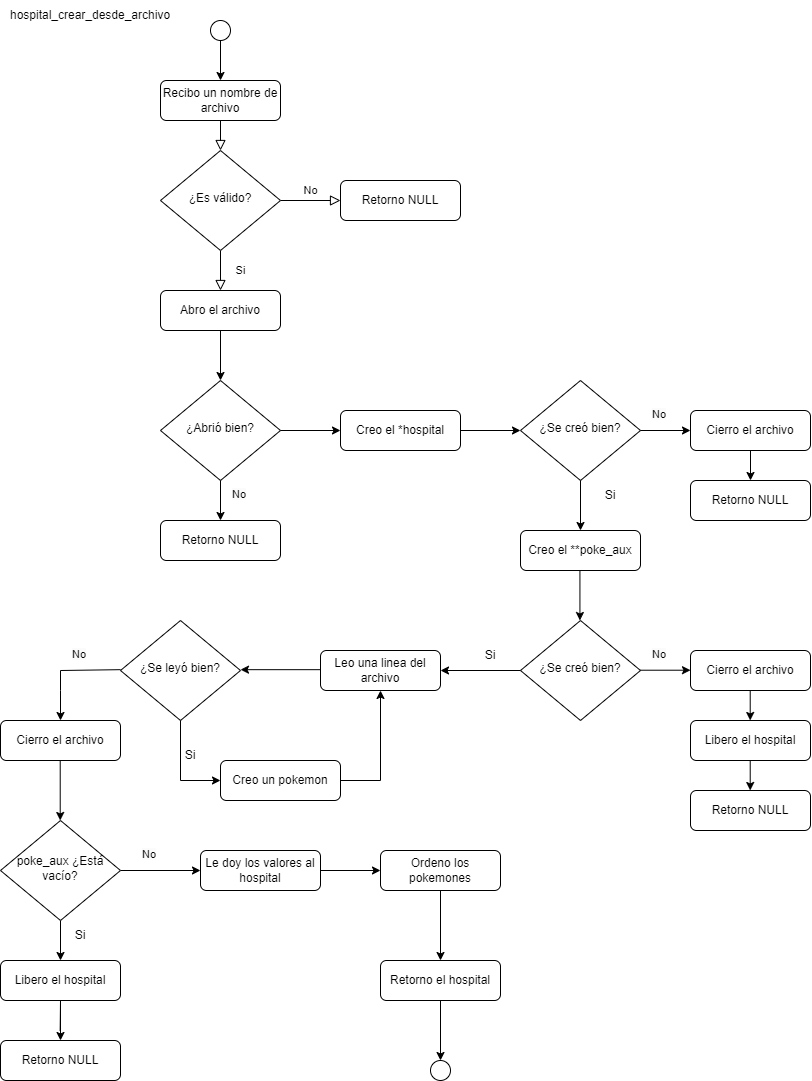

The diagram above was exported from draw.io. Its source (the exported page's mxGraphModel, read from the mxfile embedded in the PNG):
<mxGraphModel dx="2049" dy="1206" grid="1" gridSize="10" guides="1" tooltips="1" connect="1" arrows="1" fold="1" page="1" pageScale="1" pageWidth="827" pageHeight="1169" math="0" shadow="0">
  <root>
    <mxCell id="WIyWlLk6GJQsqaUBKTNV-0" />
    <mxCell id="WIyWlLk6GJQsqaUBKTNV-1" parent="WIyWlLk6GJQsqaUBKTNV-0" />
    <mxCell id="WIyWlLk6GJQsqaUBKTNV-2" value="" style="rounded=0;html=1;jettySize=auto;orthogonalLoop=1;fontSize=11;endArrow=block;endFill=0;endSize=8;strokeWidth=1;shadow=0;labelBackgroundColor=none;edgeStyle=orthogonalEdgeStyle;" parent="WIyWlLk6GJQsqaUBKTNV-1" source="WIyWlLk6GJQsqaUBKTNV-3" target="WIyWlLk6GJQsqaUBKTNV-6" edge="1">
      <mxGeometry relative="1" as="geometry" />
    </mxCell>
    <mxCell id="WIyWlLk6GJQsqaUBKTNV-3" value="Recibo un nombre de archivo" style="rounded=1;whiteSpace=wrap;html=1;fontSize=12;glass=0;strokeWidth=1;shadow=0;" parent="WIyWlLk6GJQsqaUBKTNV-1" vertex="1">
      <mxGeometry x="160" y="80" width="120" height="40" as="geometry" />
    </mxCell>
    <mxCell id="WIyWlLk6GJQsqaUBKTNV-4" value="Si" style="rounded=0;html=1;jettySize=auto;orthogonalLoop=1;fontSize=11;endArrow=block;endFill=0;endSize=8;strokeWidth=1;shadow=0;labelBackgroundColor=none;edgeStyle=orthogonalEdgeStyle;" parent="WIyWlLk6GJQsqaUBKTNV-1" source="WIyWlLk6GJQsqaUBKTNV-6" target="87PTHktF3lVDitNNwyq1-4" edge="1">
      <mxGeometry y="20" relative="1" as="geometry">
        <mxPoint as="offset" />
        <mxPoint x="220" y="290" as="targetPoint" />
      </mxGeometry>
    </mxCell>
    <mxCell id="WIyWlLk6GJQsqaUBKTNV-5" value="No" style="edgeStyle=orthogonalEdgeStyle;rounded=0;html=1;jettySize=auto;orthogonalLoop=1;fontSize=11;endArrow=block;endFill=0;endSize=8;strokeWidth=1;shadow=0;labelBackgroundColor=none;" parent="WIyWlLk6GJQsqaUBKTNV-1" source="WIyWlLk6GJQsqaUBKTNV-6" target="WIyWlLk6GJQsqaUBKTNV-7" edge="1">
      <mxGeometry y="10" relative="1" as="geometry">
        <mxPoint as="offset" />
      </mxGeometry>
    </mxCell>
    <mxCell id="WIyWlLk6GJQsqaUBKTNV-6" value="¿Es válido?" style="rhombus;whiteSpace=wrap;html=1;shadow=0;fontFamily=Helvetica;fontSize=12;align=center;strokeWidth=1;spacing=6;spacingTop=-4;" parent="WIyWlLk6GJQsqaUBKTNV-1" vertex="1">
      <mxGeometry x="160" y="150" width="120" height="100" as="geometry" />
    </mxCell>
    <mxCell id="WIyWlLk6GJQsqaUBKTNV-7" value="Retorno NULL" style="rounded=1;whiteSpace=wrap;html=1;fontSize=12;glass=0;strokeWidth=1;shadow=0;" parent="WIyWlLk6GJQsqaUBKTNV-1" vertex="1">
      <mxGeometry x="340" y="180" width="120" height="40" as="geometry" />
    </mxCell>
    <mxCell id="87PTHktF3lVDitNNwyq1-2" style="edgeStyle=orthogonalEdgeStyle;rounded=0;orthogonalLoop=1;jettySize=auto;html=1;exitX=0.5;exitY=1;exitDx=0;exitDy=0;entryX=0.5;entryY=0;entryDx=0;entryDy=0;" edge="1" parent="WIyWlLk6GJQsqaUBKTNV-1" source="87PTHktF3lVDitNNwyq1-0" target="WIyWlLk6GJQsqaUBKTNV-3">
      <mxGeometry relative="1" as="geometry" />
    </mxCell>
    <mxCell id="87PTHktF3lVDitNNwyq1-0" value="" style="ellipse;whiteSpace=wrap;html=1;aspect=fixed;" vertex="1" parent="WIyWlLk6GJQsqaUBKTNV-1">
      <mxGeometry x="210" y="20" width="20" height="20" as="geometry" />
    </mxCell>
    <mxCell id="87PTHktF3lVDitNNwyq1-3" value="hospital_crear_desde_archivo" style="text;html=1;strokeColor=none;fillColor=none;align=center;verticalAlign=middle;whiteSpace=wrap;rounded=0;" vertex="1" parent="WIyWlLk6GJQsqaUBKTNV-1">
      <mxGeometry x="30" width="120" height="30" as="geometry" />
    </mxCell>
    <mxCell id="87PTHktF3lVDitNNwyq1-4" value="Abro el archivo" style="rounded=1;whiteSpace=wrap;html=1;fontSize=12;glass=0;strokeWidth=1;shadow=0;" vertex="1" parent="WIyWlLk6GJQsqaUBKTNV-1">
      <mxGeometry x="160" y="290" width="120" height="40" as="geometry" />
    </mxCell>
    <mxCell id="87PTHktF3lVDitNNwyq1-6" value="¿Abrió bien?" style="rhombus;whiteSpace=wrap;html=1;shadow=0;fontFamily=Helvetica;fontSize=12;align=center;strokeWidth=1;spacing=6;spacingTop=-4;" vertex="1" parent="WIyWlLk6GJQsqaUBKTNV-1">
      <mxGeometry x="160" y="380" width="120" height="100" as="geometry" />
    </mxCell>
    <mxCell id="87PTHktF3lVDitNNwyq1-8" value="" style="endArrow=classic;html=1;rounded=0;exitX=0.5;exitY=1;exitDx=0;exitDy=0;entryX=0.5;entryY=0;entryDx=0;entryDy=0;" edge="1" parent="WIyWlLk6GJQsqaUBKTNV-1" source="87PTHktF3lVDitNNwyq1-4" target="87PTHktF3lVDitNNwyq1-6">
      <mxGeometry width="50" height="50" relative="1" as="geometry">
        <mxPoint x="330" y="420" as="sourcePoint" />
        <mxPoint x="380" y="370" as="targetPoint" />
      </mxGeometry>
    </mxCell>
    <mxCell id="87PTHktF3lVDitNNwyq1-10" value="" style="endArrow=classic;html=1;rounded=0;exitX=0.5;exitY=1;exitDx=0;exitDy=0;" edge="1" parent="WIyWlLk6GJQsqaUBKTNV-1" source="87PTHktF3lVDitNNwyq1-6">
      <mxGeometry width="50" height="50" relative="1" as="geometry">
        <mxPoint x="290" y="400" as="sourcePoint" />
        <mxPoint x="220" y="520" as="targetPoint" />
      </mxGeometry>
    </mxCell>
    <mxCell id="87PTHktF3lVDitNNwyq1-11" value="Retorno NULL" style="rounded=1;whiteSpace=wrap;html=1;fontSize=12;glass=0;strokeWidth=1;shadow=0;" vertex="1" parent="WIyWlLk6GJQsqaUBKTNV-1">
      <mxGeometry x="160" y="520" width="120" height="40" as="geometry" />
    </mxCell>
    <mxCell id="87PTHktF3lVDitNNwyq1-12" value="&lt;span style=&quot;color: rgb(0, 0, 0); font-family: Helvetica; font-size: 11px; font-style: normal; font-variant-ligatures: normal; font-variant-caps: normal; font-weight: 400; letter-spacing: normal; orphans: 2; text-align: center; text-indent: 0px; text-transform: none; widows: 2; word-spacing: 0px; -webkit-text-stroke-width: 0px; background-color: rgb(251, 251, 251); text-decoration-thickness: initial; text-decoration-style: initial; text-decoration-color: initial; float: none; display: inline !important;&quot;&gt;No&lt;/span&gt;" style="text;whiteSpace=wrap;html=1;" vertex="1" parent="WIyWlLk6GJQsqaUBKTNV-1">
      <mxGeometry x="230" y="480" width="50" height="40" as="geometry" />
    </mxCell>
    <mxCell id="87PTHktF3lVDitNNwyq1-13" value="Creo el *hospital" style="rounded=1;whiteSpace=wrap;html=1;fontSize=12;glass=0;strokeWidth=1;shadow=0;" vertex="1" parent="WIyWlLk6GJQsqaUBKTNV-1">
      <mxGeometry x="340" y="410" width="120" height="40" as="geometry" />
    </mxCell>
    <mxCell id="87PTHktF3lVDitNNwyq1-14" value="¿Se creó bien?" style="rhombus;whiteSpace=wrap;html=1;shadow=0;fontFamily=Helvetica;fontSize=12;align=center;strokeWidth=1;spacing=6;spacingTop=-4;" vertex="1" parent="WIyWlLk6GJQsqaUBKTNV-1">
      <mxGeometry x="520" y="380" width="120" height="100" as="geometry" />
    </mxCell>
    <mxCell id="87PTHktF3lVDitNNwyq1-16" value="" style="endArrow=classic;html=1;rounded=0;entryX=0;entryY=0.5;entryDx=0;entryDy=0;exitX=1;exitY=0.5;exitDx=0;exitDy=0;" edge="1" parent="WIyWlLk6GJQsqaUBKTNV-1" source="87PTHktF3lVDitNNwyq1-13" target="87PTHktF3lVDitNNwyq1-14">
      <mxGeometry width="50" height="50" relative="1" as="geometry">
        <mxPoint x="410" y="480" as="sourcePoint" />
        <mxPoint x="460" y="430" as="targetPoint" />
      </mxGeometry>
    </mxCell>
    <mxCell id="87PTHktF3lVDitNNwyq1-17" value="Cierro el archivo" style="rounded=1;whiteSpace=wrap;html=1;fontSize=12;glass=0;strokeWidth=1;shadow=0;" vertex="1" parent="WIyWlLk6GJQsqaUBKTNV-1">
      <mxGeometry x="690" y="410" width="120" height="40" as="geometry" />
    </mxCell>
    <mxCell id="87PTHktF3lVDitNNwyq1-18" value="" style="endArrow=classic;html=1;rounded=0;entryX=0;entryY=0.5;entryDx=0;entryDy=0;exitX=1;exitY=0.5;exitDx=0;exitDy=0;" edge="1" parent="WIyWlLk6GJQsqaUBKTNV-1" source="87PTHktF3lVDitNNwyq1-14" target="87PTHktF3lVDitNNwyq1-17">
      <mxGeometry width="50" height="50" relative="1" as="geometry">
        <mxPoint x="570" y="440" as="sourcePoint" />
        <mxPoint x="620" y="390" as="targetPoint" />
      </mxGeometry>
    </mxCell>
    <mxCell id="87PTHktF3lVDitNNwyq1-19" value="" style="endArrow=classic;html=1;rounded=0;exitX=0.5;exitY=1;exitDx=0;exitDy=0;" edge="1" parent="WIyWlLk6GJQsqaUBKTNV-1" source="87PTHktF3lVDitNNwyq1-17">
      <mxGeometry width="50" height="50" relative="1" as="geometry">
        <mxPoint x="570" y="440" as="sourcePoint" />
        <mxPoint x="750" y="480" as="targetPoint" />
      </mxGeometry>
    </mxCell>
    <mxCell id="87PTHktF3lVDitNNwyq1-20" value="Retorno NULL" style="rounded=1;whiteSpace=wrap;html=1;fontSize=12;glass=0;strokeWidth=1;shadow=0;" vertex="1" parent="WIyWlLk6GJQsqaUBKTNV-1">
      <mxGeometry x="690" y="480" width="120" height="40" as="geometry" />
    </mxCell>
    <mxCell id="87PTHktF3lVDitNNwyq1-21" value="&lt;span style=&quot;color: rgb(0, 0, 0); font-family: Helvetica; font-size: 11px; font-style: normal; font-variant-ligatures: normal; font-variant-caps: normal; font-weight: 400; letter-spacing: normal; orphans: 2; text-align: center; text-indent: 0px; text-transform: none; widows: 2; word-spacing: 0px; -webkit-text-stroke-width: 0px; background-color: rgb(251, 251, 251); text-decoration-thickness: initial; text-decoration-style: initial; text-decoration-color: initial; float: none; display: inline !important;&quot;&gt;No&lt;/span&gt;" style="text;whiteSpace=wrap;html=1;" vertex="1" parent="WIyWlLk6GJQsqaUBKTNV-1">
      <mxGeometry x="650" y="400" width="50" height="40" as="geometry" />
    </mxCell>
    <mxCell id="87PTHktF3lVDitNNwyq1-22" value="" style="endArrow=classic;html=1;rounded=0;exitX=0.5;exitY=1;exitDx=0;exitDy=0;" edge="1" parent="WIyWlLk6GJQsqaUBKTNV-1" source="87PTHktF3lVDitNNwyq1-14">
      <mxGeometry width="50" height="50" relative="1" as="geometry">
        <mxPoint x="520" y="470" as="sourcePoint" />
        <mxPoint x="580" y="530" as="targetPoint" />
      </mxGeometry>
    </mxCell>
    <mxCell id="87PTHktF3lVDitNNwyq1-23" value="Si" style="text;html=1;strokeColor=none;fillColor=none;align=center;verticalAlign=middle;whiteSpace=wrap;rounded=0;" vertex="1" parent="WIyWlLk6GJQsqaUBKTNV-1">
      <mxGeometry x="580" y="480.00000000000006" width="60" height="30" as="geometry" />
    </mxCell>
    <mxCell id="87PTHktF3lVDitNNwyq1-26" value="" style="endArrow=classic;html=1;rounded=0;exitX=1;exitY=0.5;exitDx=0;exitDy=0;entryX=0;entryY=0.5;entryDx=0;entryDy=0;" edge="1" parent="WIyWlLk6GJQsqaUBKTNV-1" source="87PTHktF3lVDitNNwyq1-6" target="87PTHktF3lVDitNNwyq1-13">
      <mxGeometry width="50" height="50" relative="1" as="geometry">
        <mxPoint x="520" y="470" as="sourcePoint" />
        <mxPoint x="570" y="420" as="targetPoint" />
      </mxGeometry>
    </mxCell>
    <mxCell id="87PTHktF3lVDitNNwyq1-27" value="Creo el **poke_aux" style="rounded=1;whiteSpace=wrap;html=1;fontSize=12;glass=0;strokeWidth=1;shadow=0;" vertex="1" parent="WIyWlLk6GJQsqaUBKTNV-1">
      <mxGeometry x="520" y="530" width="120" height="40" as="geometry" />
    </mxCell>
    <mxCell id="87PTHktF3lVDitNNwyq1-28" value="¿Se creó bien?" style="rhombus;whiteSpace=wrap;html=1;shadow=0;fontFamily=Helvetica;fontSize=12;align=center;strokeWidth=1;spacing=6;spacingTop=-4;" vertex="1" parent="WIyWlLk6GJQsqaUBKTNV-1">
      <mxGeometry x="520" y="620" width="120" height="100" as="geometry" />
    </mxCell>
    <mxCell id="87PTHktF3lVDitNNwyq1-29" value="" style="endArrow=classic;html=1;rounded=0;exitX=0.5;exitY=1;exitDx=0;exitDy=0;" edge="1" parent="WIyWlLk6GJQsqaUBKTNV-1">
      <mxGeometry width="50" height="50" relative="1" as="geometry">
        <mxPoint x="579.43" y="570" as="sourcePoint" />
        <mxPoint x="579.43" y="620" as="targetPoint" />
      </mxGeometry>
    </mxCell>
    <mxCell id="87PTHktF3lVDitNNwyq1-30" value="" style="endArrow=classic;html=1;rounded=0;entryX=0;entryY=0.5;entryDx=0;entryDy=0;exitX=1;exitY=0.5;exitDx=0;exitDy=0;" edge="1" parent="WIyWlLk6GJQsqaUBKTNV-1">
      <mxGeometry width="50" height="50" relative="1" as="geometry">
        <mxPoint x="640" y="669.71" as="sourcePoint" />
        <mxPoint x="690" y="669.71" as="targetPoint" />
      </mxGeometry>
    </mxCell>
    <mxCell id="87PTHktF3lVDitNNwyq1-31" value="&lt;span style=&quot;color: rgb(0, 0, 0); font-family: Helvetica; font-size: 11px; font-style: normal; font-variant-ligatures: normal; font-variant-caps: normal; font-weight: 400; letter-spacing: normal; orphans: 2; text-align: center; text-indent: 0px; text-transform: none; widows: 2; word-spacing: 0px; -webkit-text-stroke-width: 0px; background-color: rgb(251, 251, 251); text-decoration-thickness: initial; text-decoration-style: initial; text-decoration-color: initial; float: none; display: inline !important;&quot;&gt;No&lt;/span&gt;" style="text;whiteSpace=wrap;html=1;" vertex="1" parent="WIyWlLk6GJQsqaUBKTNV-1">
      <mxGeometry x="650" y="640" width="50" height="40" as="geometry" />
    </mxCell>
    <mxCell id="87PTHktF3lVDitNNwyq1-32" value="Cierro el archivo" style="rounded=1;whiteSpace=wrap;html=1;fontSize=12;glass=0;strokeWidth=1;shadow=0;" vertex="1" parent="WIyWlLk6GJQsqaUBKTNV-1">
      <mxGeometry x="690" y="650" width="120" height="40" as="geometry" />
    </mxCell>
    <mxCell id="87PTHktF3lVDitNNwyq1-33" value="" style="endArrow=classic;html=1;rounded=0;exitX=0.5;exitY=1;exitDx=0;exitDy=0;" edge="1" parent="WIyWlLk6GJQsqaUBKTNV-1">
      <mxGeometry width="50" height="50" relative="1" as="geometry">
        <mxPoint x="749.71" y="690" as="sourcePoint" />
        <mxPoint x="749.71" y="720" as="targetPoint" />
      </mxGeometry>
    </mxCell>
    <mxCell id="87PTHktF3lVDitNNwyq1-34" value="Libero el hospital" style="rounded=1;whiteSpace=wrap;html=1;fontSize=12;glass=0;strokeWidth=1;shadow=0;" vertex="1" parent="WIyWlLk6GJQsqaUBKTNV-1">
      <mxGeometry x="690" y="720" width="120" height="40" as="geometry" />
    </mxCell>
    <mxCell id="87PTHktF3lVDitNNwyq1-35" value="Retorno NULL" style="rounded=1;whiteSpace=wrap;html=1;fontSize=12;glass=0;strokeWidth=1;shadow=0;" vertex="1" parent="WIyWlLk6GJQsqaUBKTNV-1">
      <mxGeometry x="690" y="790" width="120" height="40" as="geometry" />
    </mxCell>
    <mxCell id="87PTHktF3lVDitNNwyq1-36" value="" style="endArrow=classic;html=1;rounded=0;exitX=0.5;exitY=1;exitDx=0;exitDy=0;" edge="1" parent="WIyWlLk6GJQsqaUBKTNV-1">
      <mxGeometry width="50" height="50" relative="1" as="geometry">
        <mxPoint x="749.7100000000003" y="760" as="sourcePoint" />
        <mxPoint x="749.7100000000003" y="790" as="targetPoint" />
      </mxGeometry>
    </mxCell>
    <mxCell id="87PTHktF3lVDitNNwyq1-37" value="" style="endArrow=classic;html=1;rounded=0;exitX=0;exitY=0.5;exitDx=0;exitDy=0;" edge="1" parent="WIyWlLk6GJQsqaUBKTNV-1" source="87PTHktF3lVDitNNwyq1-28">
      <mxGeometry width="50" height="50" relative="1" as="geometry">
        <mxPoint x="470" y="660" as="sourcePoint" />
        <mxPoint x="440" y="670" as="targetPoint" />
      </mxGeometry>
    </mxCell>
    <mxCell id="87PTHktF3lVDitNNwyq1-38" value="Si" style="text;html=1;strokeColor=none;fillColor=none;align=center;verticalAlign=middle;whiteSpace=wrap;rounded=0;" vertex="1" parent="WIyWlLk6GJQsqaUBKTNV-1">
      <mxGeometry x="460" y="640" width="60" height="30" as="geometry" />
    </mxCell>
    <mxCell id="87PTHktF3lVDitNNwyq1-39" value="Leo una linea del archivo" style="rounded=1;whiteSpace=wrap;html=1;fontSize=12;glass=0;strokeWidth=1;shadow=0;" vertex="1" parent="WIyWlLk6GJQsqaUBKTNV-1">
      <mxGeometry x="320" y="650" width="120" height="40" as="geometry" />
    </mxCell>
    <mxCell id="87PTHktF3lVDitNNwyq1-40" value="¿Se leyó bien?" style="rhombus;whiteSpace=wrap;html=1;shadow=0;fontFamily=Helvetica;fontSize=12;align=center;strokeWidth=1;spacing=6;spacingTop=-4;" vertex="1" parent="WIyWlLk6GJQsqaUBKTNV-1">
      <mxGeometry x="120" y="620" width="120" height="100" as="geometry" />
    </mxCell>
    <mxCell id="87PTHktF3lVDitNNwyq1-41" value="" style="endArrow=classic;html=1;rounded=0;exitX=0;exitY=0.5;exitDx=0;exitDy=0;" edge="1" parent="WIyWlLk6GJQsqaUBKTNV-1">
      <mxGeometry width="50" height="50" relative="1" as="geometry">
        <mxPoint x="320" y="669.17" as="sourcePoint" />
        <mxPoint x="240" y="669.17" as="targetPoint" />
      </mxGeometry>
    </mxCell>
    <mxCell id="87PTHktF3lVDitNNwyq1-43" value="" style="endArrow=classic;html=1;rounded=0;exitX=0;exitY=0.5;exitDx=0;exitDy=0;entryX=0.5;entryY=0;entryDx=0;entryDy=0;" edge="1" parent="WIyWlLk6GJQsqaUBKTNV-1" target="87PTHktF3lVDitNNwyq1-47">
      <mxGeometry width="50" height="50" relative="1" as="geometry">
        <mxPoint x="120" y="669.1700000000001" as="sourcePoint" />
        <mxPoint x="40" y="720" as="targetPoint" />
        <Array as="points">
          <mxPoint x="60" y="670" />
          <mxPoint x="60" y="690" />
        </Array>
      </mxGeometry>
    </mxCell>
    <mxCell id="87PTHktF3lVDitNNwyq1-44" value="&lt;span style=&quot;color: rgb(0, 0, 0); font-family: Helvetica; font-size: 11px; font-style: normal; font-variant-ligatures: normal; font-variant-caps: normal; font-weight: 400; letter-spacing: normal; orphans: 2; text-align: center; text-indent: 0px; text-transform: none; widows: 2; word-spacing: 0px; -webkit-text-stroke-width: 0px; background-color: rgb(251, 251, 251); text-decoration-thickness: initial; text-decoration-style: initial; text-decoration-color: initial; float: none; display: inline !important;&quot;&gt;No&lt;/span&gt;" style="text;whiteSpace=wrap;html=1;" vertex="1" parent="WIyWlLk6GJQsqaUBKTNV-1">
      <mxGeometry x="70" y="640" width="50" height="40" as="geometry" />
    </mxCell>
    <mxCell id="87PTHktF3lVDitNNwyq1-45" value="" style="endArrow=classic;html=1;rounded=0;exitX=0.5;exitY=1;exitDx=0;exitDy=0;" edge="1" parent="WIyWlLk6GJQsqaUBKTNV-1" source="87PTHktF3lVDitNNwyq1-40">
      <mxGeometry width="50" height="50" relative="1" as="geometry">
        <mxPoint x="220" y="770.0000000000001" as="sourcePoint" />
        <mxPoint x="220" y="780" as="targetPoint" />
        <Array as="points">
          <mxPoint x="180" y="780" />
        </Array>
      </mxGeometry>
    </mxCell>
    <mxCell id="87PTHktF3lVDitNNwyq1-46" value="Si" style="text;html=1;strokeColor=none;fillColor=none;align=center;verticalAlign=middle;whiteSpace=wrap;rounded=0;" vertex="1" parent="WIyWlLk6GJQsqaUBKTNV-1">
      <mxGeometry x="160" y="740" width="60" height="30" as="geometry" />
    </mxCell>
    <mxCell id="87PTHktF3lVDitNNwyq1-47" value="Cierro el archivo" style="rounded=1;whiteSpace=wrap;html=1;fontSize=12;glass=0;strokeWidth=1;shadow=0;" vertex="1" parent="WIyWlLk6GJQsqaUBKTNV-1">
      <mxGeometry y="720" width="120" height="40" as="geometry" />
    </mxCell>
    <mxCell id="87PTHktF3lVDitNNwyq1-48" value="" style="endArrow=classic;html=1;rounded=0;exitX=0.5;exitY=1;exitDx=0;exitDy=0;" edge="1" parent="WIyWlLk6GJQsqaUBKTNV-1">
      <mxGeometry width="50" height="50" relative="1" as="geometry">
        <mxPoint x="59.71000000000001" y="760" as="sourcePoint" />
        <mxPoint x="59.71000000000001" y="820" as="targetPoint" />
      </mxGeometry>
    </mxCell>
    <mxCell id="87PTHktF3lVDitNNwyq1-54" style="edgeStyle=orthogonalEdgeStyle;rounded=0;orthogonalLoop=1;jettySize=auto;html=1;" edge="1" parent="WIyWlLk6GJQsqaUBKTNV-1" source="87PTHktF3lVDitNNwyq1-49">
      <mxGeometry relative="1" as="geometry">
        <mxPoint x="200" y="869.9999999999998" as="targetPoint" />
      </mxGeometry>
    </mxCell>
    <mxCell id="87PTHktF3lVDitNNwyq1-55" style="edgeStyle=orthogonalEdgeStyle;rounded=0;orthogonalLoop=1;jettySize=auto;html=1;" edge="1" parent="WIyWlLk6GJQsqaUBKTNV-1" source="87PTHktF3lVDitNNwyq1-49">
      <mxGeometry relative="1" as="geometry">
        <mxPoint x="60" y="960" as="targetPoint" />
      </mxGeometry>
    </mxCell>
    <mxCell id="87PTHktF3lVDitNNwyq1-49" value="poke_aux ¿Está vacío?" style="rhombus;whiteSpace=wrap;html=1;shadow=0;fontFamily=Helvetica;fontSize=12;align=center;strokeWidth=1;spacing=6;spacingTop=-4;" vertex="1" parent="WIyWlLk6GJQsqaUBKTNV-1">
      <mxGeometry y="820" width="120" height="100" as="geometry" />
    </mxCell>
    <mxCell id="87PTHktF3lVDitNNwyq1-53" style="edgeStyle=orthogonalEdgeStyle;rounded=0;orthogonalLoop=1;jettySize=auto;html=1;entryX=0.5;entryY=1;entryDx=0;entryDy=0;exitX=1;exitY=0.5;exitDx=0;exitDy=0;" edge="1" parent="WIyWlLk6GJQsqaUBKTNV-1" source="87PTHktF3lVDitNNwyq1-50" target="87PTHktF3lVDitNNwyq1-39">
      <mxGeometry relative="1" as="geometry" />
    </mxCell>
    <mxCell id="87PTHktF3lVDitNNwyq1-50" value="Creo un pokemon" style="rounded=1;whiteSpace=wrap;html=1;fontSize=12;glass=0;strokeWidth=1;shadow=0;" vertex="1" parent="WIyWlLk6GJQsqaUBKTNV-1">
      <mxGeometry x="220" y="760" width="120" height="40" as="geometry" />
    </mxCell>
    <mxCell id="87PTHktF3lVDitNNwyq1-56" value="Libero el hospital" style="rounded=1;whiteSpace=wrap;html=1;fontSize=12;glass=0;strokeWidth=1;shadow=0;" vertex="1" parent="WIyWlLk6GJQsqaUBKTNV-1">
      <mxGeometry y="960" width="120" height="40" as="geometry" />
    </mxCell>
    <mxCell id="87PTHktF3lVDitNNwyq1-57" value="" style="endArrow=classic;html=1;rounded=0;exitX=0.5;exitY=1;exitDx=0;exitDy=0;" edge="1" parent="WIyWlLk6GJQsqaUBKTNV-1">
      <mxGeometry width="50" height="50" relative="1" as="geometry">
        <mxPoint x="59.66000000000031" y="1030" as="sourcePoint" />
        <mxPoint x="60" y="1040" as="targetPoint" />
        <Array as="points">
          <mxPoint x="60" y="1000" />
        </Array>
      </mxGeometry>
    </mxCell>
    <mxCell id="87PTHktF3lVDitNNwyq1-59" value="Si" style="text;html=1;strokeColor=none;fillColor=none;align=center;verticalAlign=middle;whiteSpace=wrap;rounded=0;" vertex="1" parent="WIyWlLk6GJQsqaUBKTNV-1">
      <mxGeometry x="50" y="920" width="60" height="30" as="geometry" />
    </mxCell>
    <mxCell id="87PTHktF3lVDitNNwyq1-60" value="Retorno NULL" style="rounded=1;whiteSpace=wrap;html=1;fontSize=12;glass=0;strokeWidth=1;shadow=0;" vertex="1" parent="WIyWlLk6GJQsqaUBKTNV-1">
      <mxGeometry y="1040" width="120" height="40" as="geometry" />
    </mxCell>
    <mxCell id="87PTHktF3lVDitNNwyq1-61" value="&lt;span style=&quot;color: rgb(0, 0, 0); font-family: Helvetica; font-size: 11px; font-style: normal; font-variant-ligatures: normal; font-variant-caps: normal; font-weight: 400; letter-spacing: normal; orphans: 2; text-align: center; text-indent: 0px; text-transform: none; widows: 2; word-spacing: 0px; -webkit-text-stroke-width: 0px; background-color: rgb(251, 251, 251); text-decoration-thickness: initial; text-decoration-style: initial; text-decoration-color: initial; float: none; display: inline !important;&quot;&gt;No&lt;/span&gt;" style="text;whiteSpace=wrap;html=1;" vertex="1" parent="WIyWlLk6GJQsqaUBKTNV-1">
      <mxGeometry x="140" y="840" width="50" height="40" as="geometry" />
    </mxCell>
    <mxCell id="87PTHktF3lVDitNNwyq1-63" style="edgeStyle=orthogonalEdgeStyle;rounded=0;orthogonalLoop=1;jettySize=auto;html=1;" edge="1" parent="WIyWlLk6GJQsqaUBKTNV-1" source="87PTHktF3lVDitNNwyq1-62">
      <mxGeometry relative="1" as="geometry">
        <mxPoint x="380" y="870" as="targetPoint" />
      </mxGeometry>
    </mxCell>
    <mxCell id="87PTHktF3lVDitNNwyq1-62" value="Le doy los valores al hospital" style="rounded=1;whiteSpace=wrap;html=1;fontSize=12;glass=0;strokeWidth=1;shadow=0;" vertex="1" parent="WIyWlLk6GJQsqaUBKTNV-1">
      <mxGeometry x="200" y="850" width="120" height="40" as="geometry" />
    </mxCell>
    <mxCell id="87PTHktF3lVDitNNwyq1-65" style="edgeStyle=orthogonalEdgeStyle;rounded=0;orthogonalLoop=1;jettySize=auto;html=1;" edge="1" parent="WIyWlLk6GJQsqaUBKTNV-1" source="87PTHktF3lVDitNNwyq1-64">
      <mxGeometry relative="1" as="geometry">
        <mxPoint x="440.0000000000002" y="960" as="targetPoint" />
      </mxGeometry>
    </mxCell>
    <mxCell id="87PTHktF3lVDitNNwyq1-64" value="Ordeno los pokemones" style="rounded=1;whiteSpace=wrap;html=1;fontSize=12;glass=0;strokeWidth=1;shadow=0;" vertex="1" parent="WIyWlLk6GJQsqaUBKTNV-1">
      <mxGeometry x="380" y="850" width="120" height="40" as="geometry" />
    </mxCell>
    <mxCell id="87PTHktF3lVDitNNwyq1-67" style="edgeStyle=orthogonalEdgeStyle;rounded=0;orthogonalLoop=1;jettySize=auto;html=1;" edge="1" parent="WIyWlLk6GJQsqaUBKTNV-1" source="87PTHktF3lVDitNNwyq1-66">
      <mxGeometry relative="1" as="geometry">
        <mxPoint x="440" y="1060" as="targetPoint" />
      </mxGeometry>
    </mxCell>
    <mxCell id="87PTHktF3lVDitNNwyq1-66" value="Retorno el hospital" style="rounded=1;whiteSpace=wrap;html=1;fontSize=12;glass=0;strokeWidth=1;shadow=0;" vertex="1" parent="WIyWlLk6GJQsqaUBKTNV-1">
      <mxGeometry x="380" y="960" width="120" height="40" as="geometry" />
    </mxCell>
    <mxCell id="87PTHktF3lVDitNNwyq1-68" value="" style="ellipse;whiteSpace=wrap;html=1;aspect=fixed;" vertex="1" parent="WIyWlLk6GJQsqaUBKTNV-1">
      <mxGeometry x="430" y="1060" width="20" height="20" as="geometry" />
    </mxCell>
  </root>
</mxGraphModel>